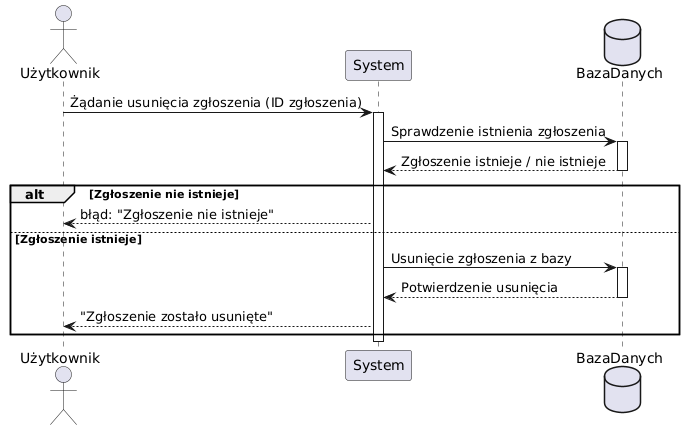

The diagram above was rendered by PlantUML. Its source (embedded in the PNG):
@startuml
actor Użytkownik
participant System
database BazaDanych

Użytkownik -> System: Żądanie usunięcia zgłoszenia (ID zgłoszenia)
activate System

System -> BazaDanych: Sprawdzenie istnienia zgłoszenia
activate BazaDanych
BazaDanych --> System: Zgłoszenie istnieje / nie istnieje
deactivate BazaDanych

alt Zgłoszenie nie istnieje
    System --> Użytkownik: błąd: "Zgłoszenie nie istnieje"
else Zgłoszenie istnieje
    System -> BazaDanych: Usunięcie zgłoszenia z bazy
    activate BazaDanych
    BazaDanych --> System: Potwierdzenie usunięcia
    deactivate BazaDanych
    System --> Użytkownik: "Zgłoszenie zostało usunięte"
end

deactivate System
@enduml